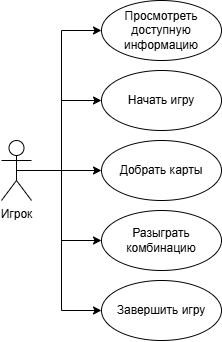

The diagram above was exported from draw.io. Its source (the exported page's mxGraphModel, read from the mxfile embedded in the PNG):
<mxGraphModel dx="878" dy="566" grid="1" gridSize="10" guides="1" tooltips="1" connect="1" arrows="1" fold="1" page="1" pageScale="1" pageWidth="827" pageHeight="1169" math="0" shadow="0">
  <root>
    <mxCell id="0" />
    <mxCell id="1" parent="0" />
    <mxCell id="VPPMJ_EjoU_svUVnX0SM-7" style="edgeStyle=orthogonalEdgeStyle;rounded=0;orthogonalLoop=1;jettySize=auto;html=1;exitX=0.5;exitY=0.5;exitDx=0;exitDy=0;exitPerimeter=0;entryX=0;entryY=0.5;entryDx=0;entryDy=0;" edge="1" parent="1" source="VPPMJ_EjoU_svUVnX0SM-1" target="VPPMJ_EjoU_svUVnX0SM-3">
      <mxGeometry relative="1" as="geometry" />
    </mxCell>
    <mxCell id="VPPMJ_EjoU_svUVnX0SM-9" style="edgeStyle=orthogonalEdgeStyle;rounded=0;orthogonalLoop=1;jettySize=auto;html=1;exitX=0.5;exitY=0.5;exitDx=0;exitDy=0;exitPerimeter=0;entryX=0;entryY=0.5;entryDx=0;entryDy=0;" edge="1" parent="1" source="VPPMJ_EjoU_svUVnX0SM-1" target="VPPMJ_EjoU_svUVnX0SM-6">
      <mxGeometry relative="1" as="geometry">
        <mxPoint x="100" y="160" as="targetPoint" />
        <Array as="points">
          <mxPoint x="110" y="300" />
          <mxPoint x="110" y="160" />
        </Array>
      </mxGeometry>
    </mxCell>
    <mxCell id="VPPMJ_EjoU_svUVnX0SM-10" style="edgeStyle=orthogonalEdgeStyle;rounded=0;orthogonalLoop=1;jettySize=auto;html=1;exitX=0.5;exitY=0.5;exitDx=0;exitDy=0;exitPerimeter=0;entryX=0;entryY=0.5;entryDx=0;entryDy=0;" edge="1" parent="1" source="VPPMJ_EjoU_svUVnX0SM-1" target="VPPMJ_EjoU_svUVnX0SM-2">
      <mxGeometry relative="1" as="geometry">
        <mxPoint x="100" y="220" as="targetPoint" />
        <Array as="points">
          <mxPoint x="110" y="300" />
          <mxPoint x="110" y="230" />
        </Array>
      </mxGeometry>
    </mxCell>
    <mxCell id="VPPMJ_EjoU_svUVnX0SM-11" style="edgeStyle=orthogonalEdgeStyle;rounded=0;orthogonalLoop=1;jettySize=auto;html=1;exitX=0.5;exitY=0.5;exitDx=0;exitDy=0;exitPerimeter=0;entryX=0;entryY=0.5;entryDx=0;entryDy=0;" edge="1" parent="1" source="VPPMJ_EjoU_svUVnX0SM-1" target="VPPMJ_EjoU_svUVnX0SM-4">
      <mxGeometry relative="1" as="geometry">
        <Array as="points">
          <mxPoint x="110" y="300" />
          <mxPoint x="110" y="370" />
        </Array>
      </mxGeometry>
    </mxCell>
    <mxCell id="VPPMJ_EjoU_svUVnX0SM-12" style="edgeStyle=orthogonalEdgeStyle;rounded=0;orthogonalLoop=1;jettySize=auto;html=1;exitX=0.5;exitY=0.5;exitDx=0;exitDy=0;exitPerimeter=0;entryX=0;entryY=0.5;entryDx=0;entryDy=0;" edge="1" parent="1" source="VPPMJ_EjoU_svUVnX0SM-1" target="VPPMJ_EjoU_svUVnX0SM-5">
      <mxGeometry relative="1" as="geometry">
        <Array as="points">
          <mxPoint x="110" y="300" />
          <mxPoint x="110" y="440" />
        </Array>
      </mxGeometry>
    </mxCell>
    <mxCell id="VPPMJ_EjoU_svUVnX0SM-1" value="Игрок" style="shape=umlActor;verticalLabelPosition=bottom;verticalAlign=top;html=1;outlineConnect=0;" vertex="1" parent="1">
      <mxGeometry x="50" y="270" width="30" height="60" as="geometry" />
    </mxCell>
    <mxCell id="VPPMJ_EjoU_svUVnX0SM-2" value="Начать игру" style="ellipse;whiteSpace=wrap;html=1;" vertex="1" parent="1">
      <mxGeometry x="150" y="200" width="120" height="60" as="geometry" />
    </mxCell>
    <mxCell id="VPPMJ_EjoU_svUVnX0SM-3" value="Добрать карты" style="ellipse;whiteSpace=wrap;html=1;" vertex="1" parent="1">
      <mxGeometry x="150" y="270" width="120" height="60" as="geometry" />
    </mxCell>
    <mxCell id="VPPMJ_EjoU_svUVnX0SM-4" value="Разыграть комбинацию" style="ellipse;whiteSpace=wrap;html=1;" vertex="1" parent="1">
      <mxGeometry x="150" y="340" width="120" height="60" as="geometry" />
    </mxCell>
    <mxCell id="VPPMJ_EjoU_svUVnX0SM-5" value="Завершить игру" style="ellipse;whiteSpace=wrap;html=1;" vertex="1" parent="1">
      <mxGeometry x="150" y="410" width="120" height="60" as="geometry" />
    </mxCell>
    <mxCell id="VPPMJ_EjoU_svUVnX0SM-6" value="Просмотреть доступную информацию" style="ellipse;whiteSpace=wrap;html=1;" vertex="1" parent="1">
      <mxGeometry x="150" y="130" width="120" height="60" as="geometry" />
    </mxCell>
  </root>
</mxGraphModel>